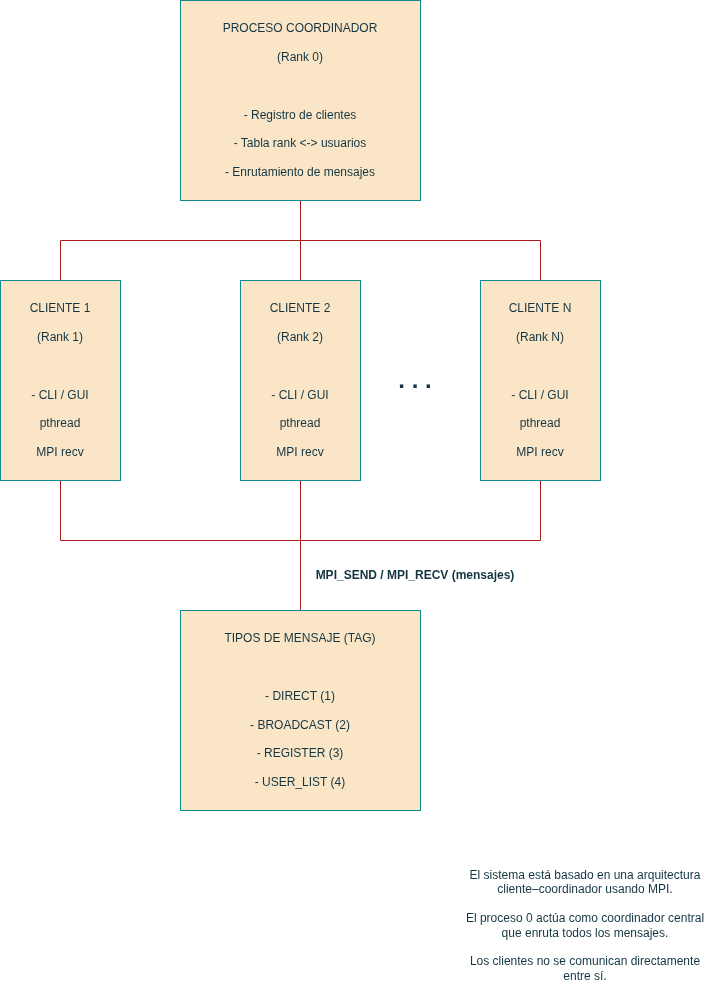

The diagram above was exported from draw.io. Its source (the exported page's mxGraphModel, read from the mxfile embedded in the PNG):
<mxGraphModel dx="1787" dy="1061" grid="0" gridSize="10" guides="1" tooltips="1" connect="1" arrows="1" fold="1" page="1" pageScale="1" pageWidth="850" pageHeight="1100" background="none" math="0" shadow="0">
  <root>
    <mxCell id="0" />
    <mxCell id="1" parent="0" />
    <mxCell id="n4PJzVDuA7KffVKMUmOA-7" edge="1" parent="1" source="n4PJzVDuA7KffVKMUmOA-1" style="edgeStyle=orthogonalEdgeStyle;rounded=0;orthogonalLoop=1;jettySize=auto;html=1;entryX=0.5;entryY=0;entryDx=0;entryDy=0;endArrow=none;endFill=0;labelBackgroundColor=none;strokeColor=#A8201A;fontColor=default;" target="n4PJzVDuA7KffVKMUmOA-4">
      <mxGeometry relative="1" as="geometry">
        <Array as="points">
          <mxPoint x="425" y="340" />
          <mxPoint x="665" y="340" />
        </Array>
      </mxGeometry>
    </mxCell>
    <mxCell id="n4PJzVDuA7KffVKMUmOA-8" edge="1" parent="1" source="n4PJzVDuA7KffVKMUmOA-1" style="edgeStyle=orthogonalEdgeStyle;rounded=0;orthogonalLoop=1;jettySize=auto;html=1;exitX=0.5;exitY=1;exitDx=0;exitDy=0;entryX=0.5;entryY=0;entryDx=0;entryDy=0;endArrow=none;endFill=0;labelBackgroundColor=none;strokeColor=#A8201A;fontColor=default;" target="n4PJzVDuA7KffVKMUmOA-2">
      <mxGeometry relative="1" as="geometry" />
    </mxCell>
    <mxCell id="n4PJzVDuA7KffVKMUmOA-9" edge="1" parent="1" source="n4PJzVDuA7KffVKMUmOA-1" style="edgeStyle=orthogonalEdgeStyle;rounded=0;orthogonalLoop=1;jettySize=auto;html=1;exitX=0.5;exitY=1;exitDx=0;exitDy=0;entryX=0.5;entryY=0;entryDx=0;entryDy=0;endArrow=none;endFill=0;labelBackgroundColor=none;strokeColor=#A8201A;fontColor=default;" target="n4PJzVDuA7KffVKMUmOA-3">
      <mxGeometry relative="1" as="geometry" />
    </mxCell>
    <mxCell id="n4PJzVDuA7KffVKMUmOA-1" parent="1" style="html=1;whiteSpace=wrap;rounded=0;labelBackgroundColor=none;fillColor=#FAE5C7;strokeColor=#0F8B8D;fontColor=#143642;" value="PROCESO COORDINADOR&lt;div&gt;&lt;br&gt;&lt;div&gt;(Rank 0)&lt;/div&gt;&lt;div&gt;&lt;br&gt;&lt;/div&gt;&lt;div&gt;&lt;br&gt;&lt;/div&gt;&lt;div&gt;&lt;br&gt;&lt;/div&gt;&lt;div&gt;- Registro de clientes&lt;/div&gt;&lt;div&gt;&lt;br&gt;&lt;/div&gt;&lt;div&gt;- Tabla rank &amp;lt;-&amp;gt; usuarios&lt;/div&gt;&lt;div&gt;&lt;br&gt;&lt;/div&gt;&lt;/div&gt;&lt;div&gt;- Enrutamiento de mensajes&lt;/div&gt;" vertex="1">
      <mxGeometry height="200" width="240" x="305" y="100" as="geometry" />
    </mxCell>
    <mxCell id="n4PJzVDuA7KffVKMUmOA-12" edge="1" parent="1" source="n4PJzVDuA7KffVKMUmOA-2" style="edgeStyle=orthogonalEdgeStyle;rounded=0;orthogonalLoop=1;jettySize=auto;html=1;entryX=0.5;entryY=0;entryDx=0;entryDy=0;endArrow=none;endFill=0;labelBackgroundColor=none;strokeColor=#A8201A;fontColor=default;" target="n4PJzVDuA7KffVKMUmOA-11">
      <mxGeometry relative="1" as="geometry">
        <Array as="points">
          <mxPoint x="185" y="640" />
          <mxPoint x="425" y="640" />
        </Array>
      </mxGeometry>
    </mxCell>
    <mxCell id="n4PJzVDuA7KffVKMUmOA-2" parent="1" style="html=1;whiteSpace=wrap;rounded=0;labelBackgroundColor=none;fillColor=#FAE5C7;strokeColor=#0F8B8D;fontColor=#143642;" value="CLIENTE 1&lt;div&gt;&lt;br&gt;&lt;div&gt;(Rank 1)&lt;/div&gt;&lt;div&gt;&lt;br&gt;&lt;/div&gt;&lt;div&gt;&lt;br&gt;&lt;/div&gt;&lt;div&gt;&lt;br&gt;&lt;/div&gt;&lt;div&gt;- CLI / GUI&lt;/div&gt;&lt;div&gt;&lt;br&gt;&lt;/div&gt;&lt;div&gt;pthread&lt;/div&gt;&lt;div&gt;&lt;br&gt;&lt;/div&gt;&lt;/div&gt;&lt;div&gt;MPI recv&lt;/div&gt;" vertex="1">
      <mxGeometry height="200" width="120" x="125" y="380" as="geometry" />
    </mxCell>
    <mxCell id="n4PJzVDuA7KffVKMUmOA-14" edge="1" parent="1" source="n4PJzVDuA7KffVKMUmOA-3" style="edgeStyle=orthogonalEdgeStyle;rounded=0;orthogonalLoop=1;jettySize=auto;html=1;exitX=0.5;exitY=1;exitDx=0;exitDy=0;endArrow=none;endFill=0;labelBackgroundColor=none;strokeColor=#A8201A;fontColor=default;" target="n4PJzVDuA7KffVKMUmOA-11">
      <mxGeometry relative="1" as="geometry" />
    </mxCell>
    <mxCell id="n4PJzVDuA7KffVKMUmOA-3" parent="1" style="html=1;whiteSpace=wrap;rounded=0;labelBackgroundColor=none;fillColor=#FAE5C7;strokeColor=#0F8B8D;fontColor=#143642;" value="CLIENTE 2&lt;div&gt;&lt;br&gt;&lt;div&gt;(Rank 2)&lt;/div&gt;&lt;div&gt;&lt;br&gt;&lt;/div&gt;&lt;div&gt;&lt;br&gt;&lt;/div&gt;&lt;div&gt;&lt;br&gt;&lt;/div&gt;&lt;div&gt;- CLI / GUI&lt;/div&gt;&lt;div&gt;&lt;br&gt;&lt;/div&gt;&lt;div&gt;pthread&lt;/div&gt;&lt;div&gt;&lt;br&gt;&lt;/div&gt;&lt;/div&gt;&lt;div&gt;MPI recv&lt;/div&gt;" vertex="1">
      <mxGeometry height="200" width="120" x="365" y="380" as="geometry" />
    </mxCell>
    <mxCell id="n4PJzVDuA7KffVKMUmOA-15" edge="1" parent="1" source="n4PJzVDuA7KffVKMUmOA-4" style="edgeStyle=orthogonalEdgeStyle;rounded=0;orthogonalLoop=1;jettySize=auto;html=1;entryX=0.5;entryY=0;entryDx=0;entryDy=0;endArrow=none;endFill=0;labelBackgroundColor=none;strokeColor=#A8201A;fontColor=default;" target="n4PJzVDuA7KffVKMUmOA-11">
      <mxGeometry relative="1" as="geometry">
        <Array as="points">
          <mxPoint x="665" y="640" />
          <mxPoint x="425" y="640" />
        </Array>
      </mxGeometry>
    </mxCell>
    <mxCell id="n4PJzVDuA7KffVKMUmOA-4" parent="1" style="html=1;whiteSpace=wrap;rounded=0;labelBackgroundColor=none;fillColor=#FAE5C7;strokeColor=#0F8B8D;fontColor=#143642;" value="CLIENTE N&lt;div&gt;&lt;br&gt;&lt;div&gt;(Rank N)&lt;/div&gt;&lt;div&gt;&lt;br&gt;&lt;/div&gt;&lt;div&gt;&lt;br&gt;&lt;/div&gt;&lt;div&gt;&lt;br&gt;&lt;/div&gt;&lt;div&gt;- CLI / GUI&lt;/div&gt;&lt;div&gt;&lt;br&gt;&lt;/div&gt;&lt;div&gt;pthread&lt;/div&gt;&lt;div&gt;&lt;br&gt;&lt;/div&gt;&lt;/div&gt;&lt;div&gt;MPI recv&lt;/div&gt;" vertex="1">
      <mxGeometry height="200" width="120" x="605" y="380" as="geometry" />
    </mxCell>
    <mxCell id="n4PJzVDuA7KffVKMUmOA-10" parent="1" style="text;html=1;whiteSpace=wrap;strokeColor=none;fillColor=none;align=center;verticalAlign=middle;rounded=0;labelBackgroundColor=none;fontColor=#143642;" value="&lt;font style=&quot;font-size: 24px;&quot;&gt;&lt;b&gt;. . .&lt;/b&gt;&lt;/font&gt;" vertex="1">
      <mxGeometry height="30" width="60" x="510" y="465" as="geometry" />
    </mxCell>
    <mxCell id="n4PJzVDuA7KffVKMUmOA-11" parent="1" style="html=1;whiteSpace=wrap;rounded=0;labelBackgroundColor=none;fillColor=#FAE5C7;strokeColor=#0F8B8D;fontColor=#143642;" value="TIPOS DE MENSAJE (TAG)&lt;div&gt;&lt;div&gt;&lt;br&gt;&lt;/div&gt;&lt;div&gt;&lt;br&gt;&lt;/div&gt;&lt;div&gt;&lt;br&gt;&lt;/div&gt;&lt;div&gt;- DIRECT (1)&lt;/div&gt;&lt;div&gt;&lt;br&gt;&lt;/div&gt;&lt;div&gt;- BROADCAST (2)&lt;/div&gt;&lt;div&gt;&lt;br&gt;&lt;/div&gt;&lt;/div&gt;&lt;div&gt;- REGISTER (3)&lt;/div&gt;&lt;div&gt;&lt;br&gt;&lt;/div&gt;&lt;div&gt;- USER_LIST (4)&lt;/div&gt;" vertex="1">
      <mxGeometry height="200" width="240" x="305" y="710" as="geometry" />
    </mxCell>
    <mxCell id="n4PJzVDuA7KffVKMUmOA-16" parent="1" style="text;html=1;whiteSpace=wrap;strokeColor=none;fillColor=none;align=center;verticalAlign=middle;rounded=0;labelBackgroundColor=none;fontColor=#143642;" value="&lt;font style=&quot;font-size: 12px;&quot;&gt;&lt;b style=&quot;&quot;&gt;MPI_SEND / MPI_RECV (mensajes)&lt;/b&gt;&lt;/font&gt;" vertex="1">
      <mxGeometry height="30" width="260" x="410" y="660" as="geometry" />
    </mxCell>
    <mxCell id="n4PJzVDuA7KffVKMUmOA-17" parent="1" style="text;html=1;whiteSpace=wrap;strokeColor=none;fillColor=none;align=center;verticalAlign=middle;rounded=0;labelBackgroundColor=none;fontColor=#143642;" value="El sistema está basado en una arquitectura cliente–coordinador usando MPI.&lt;br data-start=&quot;2005&quot; data-end=&quot;2008&quot;&gt;&lt;br/&gt;El proceso 0 actúa como coordinador central que enruta todos los mensajes.&lt;br data-start=&quot;2082&quot; data-end=&quot;2085&quot;&gt;&lt;br/&gt;Los clientes no se comunican directamente entre sí." vertex="1">
      <mxGeometry height="130" width="260" x="580" y="960" as="geometry" />
    </mxCell>
  </root>
</mxGraphModel>